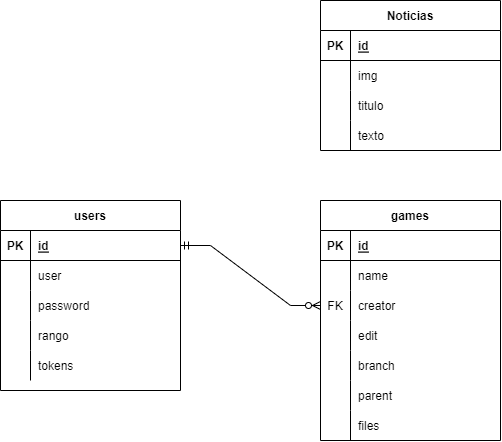

The diagram above was exported from draw.io. Its source (the exported page's mxGraphModel, read from the mxfile embedded in the PNG):
<mxGraphModel dx="1084" dy="589" grid="1" gridSize="10" guides="1" tooltips="1" connect="1" arrows="1" fold="1" page="1" pageScale="1" pageWidth="2336" pageHeight="1654" math="0" shadow="0">
  <root>
    <mxCell id="0" />
    <mxCell id="1" parent="0" />
    <mxCell id="xJAe6wmyChC5Wj_jkib4-1" value="Noticias" style="shape=table;startSize=30;container=1;collapsible=1;childLayout=tableLayout;fixedRows=1;rowLines=0;fontStyle=1;align=center;resizeLast=1;" vertex="1" parent="1">
      <mxGeometry x="450" y="60" width="180" height="150" as="geometry" />
    </mxCell>
    <mxCell id="xJAe6wmyChC5Wj_jkib4-2" value="" style="shape=tableRow;horizontal=0;startSize=0;swimlaneHead=0;swimlaneBody=0;fillColor=none;collapsible=0;dropTarget=0;points=[[0,0.5],[1,0.5]];portConstraint=eastwest;top=0;left=0;right=0;bottom=1;" vertex="1" parent="xJAe6wmyChC5Wj_jkib4-1">
      <mxGeometry y="30" width="180" height="30" as="geometry" />
    </mxCell>
    <mxCell id="xJAe6wmyChC5Wj_jkib4-3" value="PK" style="shape=partialRectangle;connectable=0;fillColor=none;top=0;left=0;bottom=0;right=0;fontStyle=1;overflow=hidden;" vertex="1" parent="xJAe6wmyChC5Wj_jkib4-2">
      <mxGeometry width="30" height="30" as="geometry">
        <mxRectangle width="30" height="30" as="alternateBounds" />
      </mxGeometry>
    </mxCell>
    <mxCell id="xJAe6wmyChC5Wj_jkib4-4" value="id" style="shape=partialRectangle;connectable=0;fillColor=none;top=0;left=0;bottom=0;right=0;align=left;spacingLeft=6;fontStyle=5;overflow=hidden;" vertex="1" parent="xJAe6wmyChC5Wj_jkib4-2">
      <mxGeometry x="30" width="150" height="30" as="geometry">
        <mxRectangle width="150" height="30" as="alternateBounds" />
      </mxGeometry>
    </mxCell>
    <mxCell id="xJAe6wmyChC5Wj_jkib4-5" value="" style="shape=tableRow;horizontal=0;startSize=0;swimlaneHead=0;swimlaneBody=0;fillColor=none;collapsible=0;dropTarget=0;points=[[0,0.5],[1,0.5]];portConstraint=eastwest;top=0;left=0;right=0;bottom=0;" vertex="1" parent="xJAe6wmyChC5Wj_jkib4-1">
      <mxGeometry y="60" width="180" height="30" as="geometry" />
    </mxCell>
    <mxCell id="xJAe6wmyChC5Wj_jkib4-6" value="" style="shape=partialRectangle;connectable=0;fillColor=none;top=0;left=0;bottom=0;right=0;editable=1;overflow=hidden;" vertex="1" parent="xJAe6wmyChC5Wj_jkib4-5">
      <mxGeometry width="30" height="30" as="geometry">
        <mxRectangle width="30" height="30" as="alternateBounds" />
      </mxGeometry>
    </mxCell>
    <mxCell id="xJAe6wmyChC5Wj_jkib4-7" value="img" style="shape=partialRectangle;connectable=0;fillColor=none;top=0;left=0;bottom=0;right=0;align=left;spacingLeft=6;overflow=hidden;" vertex="1" parent="xJAe6wmyChC5Wj_jkib4-5">
      <mxGeometry x="30" width="150" height="30" as="geometry">
        <mxRectangle width="150" height="30" as="alternateBounds" />
      </mxGeometry>
    </mxCell>
    <mxCell id="xJAe6wmyChC5Wj_jkib4-8" value="" style="shape=tableRow;horizontal=0;startSize=0;swimlaneHead=0;swimlaneBody=0;fillColor=none;collapsible=0;dropTarget=0;points=[[0,0.5],[1,0.5]];portConstraint=eastwest;top=0;left=0;right=0;bottom=0;" vertex="1" parent="xJAe6wmyChC5Wj_jkib4-1">
      <mxGeometry y="90" width="180" height="30" as="geometry" />
    </mxCell>
    <mxCell id="xJAe6wmyChC5Wj_jkib4-9" value="" style="shape=partialRectangle;connectable=0;fillColor=none;top=0;left=0;bottom=0;right=0;editable=1;overflow=hidden;" vertex="1" parent="xJAe6wmyChC5Wj_jkib4-8">
      <mxGeometry width="30" height="30" as="geometry">
        <mxRectangle width="30" height="30" as="alternateBounds" />
      </mxGeometry>
    </mxCell>
    <mxCell id="xJAe6wmyChC5Wj_jkib4-10" value="titulo" style="shape=partialRectangle;connectable=0;fillColor=none;top=0;left=0;bottom=0;right=0;align=left;spacingLeft=6;overflow=hidden;" vertex="1" parent="xJAe6wmyChC5Wj_jkib4-8">
      <mxGeometry x="30" width="150" height="30" as="geometry">
        <mxRectangle width="150" height="30" as="alternateBounds" />
      </mxGeometry>
    </mxCell>
    <mxCell id="xJAe6wmyChC5Wj_jkib4-11" value="" style="shape=tableRow;horizontal=0;startSize=0;swimlaneHead=0;swimlaneBody=0;fillColor=none;collapsible=0;dropTarget=0;points=[[0,0.5],[1,0.5]];portConstraint=eastwest;top=0;left=0;right=0;bottom=0;" vertex="1" parent="xJAe6wmyChC5Wj_jkib4-1">
      <mxGeometry y="120" width="180" height="30" as="geometry" />
    </mxCell>
    <mxCell id="xJAe6wmyChC5Wj_jkib4-12" value="" style="shape=partialRectangle;connectable=0;fillColor=none;top=0;left=0;bottom=0;right=0;editable=1;overflow=hidden;" vertex="1" parent="xJAe6wmyChC5Wj_jkib4-11">
      <mxGeometry width="30" height="30" as="geometry">
        <mxRectangle width="30" height="30" as="alternateBounds" />
      </mxGeometry>
    </mxCell>
    <mxCell id="xJAe6wmyChC5Wj_jkib4-13" value="texto" style="shape=partialRectangle;connectable=0;fillColor=none;top=0;left=0;bottom=0;right=0;align=left;spacingLeft=6;overflow=hidden;" vertex="1" parent="xJAe6wmyChC5Wj_jkib4-11">
      <mxGeometry x="30" width="150" height="30" as="geometry">
        <mxRectangle width="150" height="30" as="alternateBounds" />
      </mxGeometry>
    </mxCell>
    <mxCell id="xJAe6wmyChC5Wj_jkib4-27" value="games" style="shape=table;startSize=30;container=1;collapsible=1;childLayout=tableLayout;fixedRows=1;rowLines=0;fontStyle=1;align=center;resizeLast=1;" vertex="1" parent="1">
      <mxGeometry x="450" y="260" width="180" height="240" as="geometry" />
    </mxCell>
    <mxCell id="xJAe6wmyChC5Wj_jkib4-28" value="" style="shape=tableRow;horizontal=0;startSize=0;swimlaneHead=0;swimlaneBody=0;fillColor=none;collapsible=0;dropTarget=0;points=[[0,0.5],[1,0.5]];portConstraint=eastwest;top=0;left=0;right=0;bottom=1;" vertex="1" parent="xJAe6wmyChC5Wj_jkib4-27">
      <mxGeometry y="30" width="180" height="30" as="geometry" />
    </mxCell>
    <mxCell id="xJAe6wmyChC5Wj_jkib4-29" value="PK" style="shape=partialRectangle;connectable=0;fillColor=none;top=0;left=0;bottom=0;right=0;fontStyle=1;overflow=hidden;" vertex="1" parent="xJAe6wmyChC5Wj_jkib4-28">
      <mxGeometry width="30" height="30" as="geometry">
        <mxRectangle width="30" height="30" as="alternateBounds" />
      </mxGeometry>
    </mxCell>
    <mxCell id="xJAe6wmyChC5Wj_jkib4-30" value="id" style="shape=partialRectangle;connectable=0;fillColor=none;top=0;left=0;bottom=0;right=0;align=left;spacingLeft=6;fontStyle=5;overflow=hidden;" vertex="1" parent="xJAe6wmyChC5Wj_jkib4-28">
      <mxGeometry x="30" width="150" height="30" as="geometry">
        <mxRectangle width="150" height="30" as="alternateBounds" />
      </mxGeometry>
    </mxCell>
    <mxCell id="xJAe6wmyChC5Wj_jkib4-31" value="" style="shape=tableRow;horizontal=0;startSize=0;swimlaneHead=0;swimlaneBody=0;fillColor=none;collapsible=0;dropTarget=0;points=[[0,0.5],[1,0.5]];portConstraint=eastwest;top=0;left=0;right=0;bottom=0;" vertex="1" parent="xJAe6wmyChC5Wj_jkib4-27">
      <mxGeometry y="60" width="180" height="30" as="geometry" />
    </mxCell>
    <mxCell id="xJAe6wmyChC5Wj_jkib4-32" value="" style="shape=partialRectangle;connectable=0;fillColor=none;top=0;left=0;bottom=0;right=0;editable=1;overflow=hidden;" vertex="1" parent="xJAe6wmyChC5Wj_jkib4-31">
      <mxGeometry width="30" height="30" as="geometry">
        <mxRectangle width="30" height="30" as="alternateBounds" />
      </mxGeometry>
    </mxCell>
    <mxCell id="xJAe6wmyChC5Wj_jkib4-33" value="name" style="shape=partialRectangle;connectable=0;fillColor=none;top=0;left=0;bottom=0;right=0;align=left;spacingLeft=6;overflow=hidden;sketch=0;" vertex="1" parent="xJAe6wmyChC5Wj_jkib4-31">
      <mxGeometry x="30" width="150" height="30" as="geometry">
        <mxRectangle width="150" height="30" as="alternateBounds" />
      </mxGeometry>
    </mxCell>
    <mxCell id="xJAe6wmyChC5Wj_jkib4-61" value="" style="shape=tableRow;horizontal=0;startSize=0;swimlaneHead=0;swimlaneBody=0;fillColor=none;collapsible=0;dropTarget=0;points=[[0,0.5],[1,0.5]];portConstraint=eastwest;top=0;left=0;right=0;bottom=0;sketch=0;" vertex="1" parent="xJAe6wmyChC5Wj_jkib4-27">
      <mxGeometry y="90" width="180" height="30" as="geometry" />
    </mxCell>
    <mxCell id="xJAe6wmyChC5Wj_jkib4-62" value="FK" style="shape=partialRectangle;connectable=0;fillColor=none;top=0;left=0;bottom=0;right=0;fontStyle=0;overflow=hidden;sketch=0;" vertex="1" parent="xJAe6wmyChC5Wj_jkib4-61">
      <mxGeometry width="30" height="30" as="geometry">
        <mxRectangle width="30" height="30" as="alternateBounds" />
      </mxGeometry>
    </mxCell>
    <mxCell id="xJAe6wmyChC5Wj_jkib4-63" value="creator" style="shape=partialRectangle;connectable=0;fillColor=none;top=0;left=0;bottom=0;right=0;align=left;spacingLeft=6;fontStyle=0;overflow=hidden;sketch=0;" vertex="1" parent="xJAe6wmyChC5Wj_jkib4-61">
      <mxGeometry x="30" width="150" height="30" as="geometry">
        <mxRectangle width="150" height="30" as="alternateBounds" />
      </mxGeometry>
    </mxCell>
    <mxCell id="xJAe6wmyChC5Wj_jkib4-37" value="" style="shape=tableRow;horizontal=0;startSize=0;swimlaneHead=0;swimlaneBody=0;fillColor=none;collapsible=0;dropTarget=0;points=[[0,0.5],[1,0.5]];portConstraint=eastwest;top=0;left=0;right=0;bottom=0;" vertex="1" parent="xJAe6wmyChC5Wj_jkib4-27">
      <mxGeometry y="120" width="180" height="30" as="geometry" />
    </mxCell>
    <mxCell id="xJAe6wmyChC5Wj_jkib4-38" value="" style="shape=partialRectangle;connectable=0;fillColor=none;top=0;left=0;bottom=0;right=0;editable=1;overflow=hidden;" vertex="1" parent="xJAe6wmyChC5Wj_jkib4-37">
      <mxGeometry width="30" height="30" as="geometry">
        <mxRectangle width="30" height="30" as="alternateBounds" />
      </mxGeometry>
    </mxCell>
    <mxCell id="xJAe6wmyChC5Wj_jkib4-39" value="edit" style="shape=partialRectangle;connectable=0;fillColor=none;top=0;left=0;bottom=0;right=0;align=left;spacingLeft=6;overflow=hidden;" vertex="1" parent="xJAe6wmyChC5Wj_jkib4-37">
      <mxGeometry x="30" width="150" height="30" as="geometry">
        <mxRectangle width="150" height="30" as="alternateBounds" />
      </mxGeometry>
    </mxCell>
    <mxCell id="xJAe6wmyChC5Wj_jkib4-49" value="" style="shape=tableRow;horizontal=0;startSize=0;swimlaneHead=0;swimlaneBody=0;fillColor=none;collapsible=0;dropTarget=0;points=[[0,0.5],[1,0.5]];portConstraint=eastwest;top=0;left=0;right=0;bottom=0;" vertex="1" parent="xJAe6wmyChC5Wj_jkib4-27">
      <mxGeometry y="150" width="180" height="30" as="geometry" />
    </mxCell>
    <mxCell id="xJAe6wmyChC5Wj_jkib4-50" value="" style="shape=partialRectangle;connectable=0;fillColor=none;top=0;left=0;bottom=0;right=0;editable=1;overflow=hidden;" vertex="1" parent="xJAe6wmyChC5Wj_jkib4-49">
      <mxGeometry width="30" height="30" as="geometry">
        <mxRectangle width="30" height="30" as="alternateBounds" />
      </mxGeometry>
    </mxCell>
    <mxCell id="xJAe6wmyChC5Wj_jkib4-51" value="branch" style="shape=partialRectangle;connectable=0;fillColor=none;top=0;left=0;bottom=0;right=0;align=left;spacingLeft=6;overflow=hidden;" vertex="1" parent="xJAe6wmyChC5Wj_jkib4-49">
      <mxGeometry x="30" width="150" height="30" as="geometry">
        <mxRectangle width="150" height="30" as="alternateBounds" />
      </mxGeometry>
    </mxCell>
    <mxCell id="xJAe6wmyChC5Wj_jkib4-53" value="" style="shape=tableRow;horizontal=0;startSize=0;swimlaneHead=0;swimlaneBody=0;fillColor=none;collapsible=0;dropTarget=0;points=[[0,0.5],[1,0.5]];portConstraint=eastwest;top=0;left=0;right=0;bottom=0;" vertex="1" parent="xJAe6wmyChC5Wj_jkib4-27">
      <mxGeometry y="180" width="180" height="30" as="geometry" />
    </mxCell>
    <mxCell id="xJAe6wmyChC5Wj_jkib4-54" value="" style="shape=partialRectangle;connectable=0;fillColor=none;top=0;left=0;bottom=0;right=0;editable=1;overflow=hidden;" vertex="1" parent="xJAe6wmyChC5Wj_jkib4-53">
      <mxGeometry width="30" height="30" as="geometry">
        <mxRectangle width="30" height="30" as="alternateBounds" />
      </mxGeometry>
    </mxCell>
    <mxCell id="xJAe6wmyChC5Wj_jkib4-55" value="parent" style="shape=partialRectangle;connectable=0;fillColor=none;top=0;left=0;bottom=0;right=0;align=left;spacingLeft=6;overflow=hidden;" vertex="1" parent="xJAe6wmyChC5Wj_jkib4-53">
      <mxGeometry x="30" width="150" height="30" as="geometry">
        <mxRectangle width="150" height="30" as="alternateBounds" />
      </mxGeometry>
    </mxCell>
    <mxCell id="xJAe6wmyChC5Wj_jkib4-57" value="" style="shape=tableRow;horizontal=0;startSize=0;swimlaneHead=0;swimlaneBody=0;fillColor=none;collapsible=0;dropTarget=0;points=[[0,0.5],[1,0.5]];portConstraint=eastwest;top=0;left=0;right=0;bottom=0;" vertex="1" parent="xJAe6wmyChC5Wj_jkib4-27">
      <mxGeometry y="210" width="180" height="30" as="geometry" />
    </mxCell>
    <mxCell id="xJAe6wmyChC5Wj_jkib4-58" value="" style="shape=partialRectangle;connectable=0;fillColor=none;top=0;left=0;bottom=0;right=0;editable=1;overflow=hidden;" vertex="1" parent="xJAe6wmyChC5Wj_jkib4-57">
      <mxGeometry width="30" height="30" as="geometry">
        <mxRectangle width="30" height="30" as="alternateBounds" />
      </mxGeometry>
    </mxCell>
    <mxCell id="xJAe6wmyChC5Wj_jkib4-59" value="files" style="shape=partialRectangle;connectable=0;fillColor=none;top=0;left=0;bottom=0;right=0;align=left;spacingLeft=6;overflow=hidden;" vertex="1" parent="xJAe6wmyChC5Wj_jkib4-57">
      <mxGeometry x="30" width="150" height="30" as="geometry">
        <mxRectangle width="150" height="30" as="alternateBounds" />
      </mxGeometry>
    </mxCell>
    <mxCell id="xJAe6wmyChC5Wj_jkib4-64" value="users" style="shape=table;startSize=30;container=1;collapsible=1;childLayout=tableLayout;fixedRows=1;rowLines=0;fontStyle=1;align=center;resizeLast=1;sketch=0;" vertex="1" parent="1">
      <mxGeometry x="130" y="260" width="180" height="190" as="geometry" />
    </mxCell>
    <mxCell id="xJAe6wmyChC5Wj_jkib4-65" value="" style="shape=tableRow;horizontal=0;startSize=0;swimlaneHead=0;swimlaneBody=0;fillColor=none;collapsible=0;dropTarget=0;points=[[0,0.5],[1,0.5]];portConstraint=eastwest;top=0;left=0;right=0;bottom=1;sketch=0;" vertex="1" parent="xJAe6wmyChC5Wj_jkib4-64">
      <mxGeometry y="30" width="180" height="30" as="geometry" />
    </mxCell>
    <mxCell id="xJAe6wmyChC5Wj_jkib4-66" value="PK" style="shape=partialRectangle;connectable=0;fillColor=none;top=0;left=0;bottom=0;right=0;fontStyle=1;overflow=hidden;sketch=0;" vertex="1" parent="xJAe6wmyChC5Wj_jkib4-65">
      <mxGeometry width="30" height="30" as="geometry">
        <mxRectangle width="30" height="30" as="alternateBounds" />
      </mxGeometry>
    </mxCell>
    <mxCell id="xJAe6wmyChC5Wj_jkib4-67" value="id" style="shape=partialRectangle;connectable=0;fillColor=none;top=0;left=0;bottom=0;right=0;align=left;spacingLeft=6;fontStyle=5;overflow=hidden;sketch=0;" vertex="1" parent="xJAe6wmyChC5Wj_jkib4-65">
      <mxGeometry x="30" width="150" height="30" as="geometry">
        <mxRectangle width="150" height="30" as="alternateBounds" />
      </mxGeometry>
    </mxCell>
    <mxCell id="xJAe6wmyChC5Wj_jkib4-68" value="" style="shape=tableRow;horizontal=0;startSize=0;swimlaneHead=0;swimlaneBody=0;fillColor=none;collapsible=0;dropTarget=0;points=[[0,0.5],[1,0.5]];portConstraint=eastwest;top=0;left=0;right=0;bottom=0;sketch=0;" vertex="1" parent="xJAe6wmyChC5Wj_jkib4-64">
      <mxGeometry y="60" width="180" height="30" as="geometry" />
    </mxCell>
    <mxCell id="xJAe6wmyChC5Wj_jkib4-69" value="" style="shape=partialRectangle;connectable=0;fillColor=none;top=0;left=0;bottom=0;right=0;editable=1;overflow=hidden;sketch=0;" vertex="1" parent="xJAe6wmyChC5Wj_jkib4-68">
      <mxGeometry width="30" height="30" as="geometry">
        <mxRectangle width="30" height="30" as="alternateBounds" />
      </mxGeometry>
    </mxCell>
    <mxCell id="xJAe6wmyChC5Wj_jkib4-70" value="user" style="shape=partialRectangle;connectable=0;fillColor=none;top=0;left=0;bottom=0;right=0;align=left;spacingLeft=6;overflow=hidden;sketch=0;" vertex="1" parent="xJAe6wmyChC5Wj_jkib4-68">
      <mxGeometry x="30" width="150" height="30" as="geometry">
        <mxRectangle width="150" height="30" as="alternateBounds" />
      </mxGeometry>
    </mxCell>
    <mxCell id="xJAe6wmyChC5Wj_jkib4-71" value="" style="shape=tableRow;horizontal=0;startSize=0;swimlaneHead=0;swimlaneBody=0;fillColor=none;collapsible=0;dropTarget=0;points=[[0,0.5],[1,0.5]];portConstraint=eastwest;top=0;left=0;right=0;bottom=0;sketch=0;" vertex="1" parent="xJAe6wmyChC5Wj_jkib4-64">
      <mxGeometry y="90" width="180" height="30" as="geometry" />
    </mxCell>
    <mxCell id="xJAe6wmyChC5Wj_jkib4-72" value="" style="shape=partialRectangle;connectable=0;fillColor=none;top=0;left=0;bottom=0;right=0;editable=1;overflow=hidden;sketch=0;" vertex="1" parent="xJAe6wmyChC5Wj_jkib4-71">
      <mxGeometry width="30" height="30" as="geometry">
        <mxRectangle width="30" height="30" as="alternateBounds" />
      </mxGeometry>
    </mxCell>
    <mxCell id="xJAe6wmyChC5Wj_jkib4-73" value="password" style="shape=partialRectangle;connectable=0;fillColor=none;top=0;left=0;bottom=0;right=0;align=left;spacingLeft=6;overflow=hidden;sketch=0;" vertex="1" parent="xJAe6wmyChC5Wj_jkib4-71">
      <mxGeometry x="30" width="150" height="30" as="geometry">
        <mxRectangle width="150" height="30" as="alternateBounds" />
      </mxGeometry>
    </mxCell>
    <mxCell id="xJAe6wmyChC5Wj_jkib4-74" value="" style="shape=tableRow;horizontal=0;startSize=0;swimlaneHead=0;swimlaneBody=0;fillColor=none;collapsible=0;dropTarget=0;points=[[0,0.5],[1,0.5]];portConstraint=eastwest;top=0;left=0;right=0;bottom=0;sketch=0;" vertex="1" parent="xJAe6wmyChC5Wj_jkib4-64">
      <mxGeometry y="120" width="180" height="30" as="geometry" />
    </mxCell>
    <mxCell id="xJAe6wmyChC5Wj_jkib4-75" value="" style="shape=partialRectangle;connectable=0;fillColor=none;top=0;left=0;bottom=0;right=0;editable=1;overflow=hidden;sketch=0;" vertex="1" parent="xJAe6wmyChC5Wj_jkib4-74">
      <mxGeometry width="30" height="30" as="geometry">
        <mxRectangle width="30" height="30" as="alternateBounds" />
      </mxGeometry>
    </mxCell>
    <mxCell id="xJAe6wmyChC5Wj_jkib4-76" value="rango" style="shape=partialRectangle;connectable=0;fillColor=none;top=0;left=0;bottom=0;right=0;align=left;spacingLeft=6;overflow=hidden;sketch=0;" vertex="1" parent="xJAe6wmyChC5Wj_jkib4-74">
      <mxGeometry x="30" width="150" height="30" as="geometry">
        <mxRectangle width="150" height="30" as="alternateBounds" />
      </mxGeometry>
    </mxCell>
    <mxCell id="xJAe6wmyChC5Wj_jkib4-78" value="" style="shape=tableRow;horizontal=0;startSize=0;swimlaneHead=0;swimlaneBody=0;fillColor=none;collapsible=0;dropTarget=0;points=[[0,0.5],[1,0.5]];portConstraint=eastwest;top=0;left=0;right=0;bottom=0;sketch=0;" vertex="1" parent="xJAe6wmyChC5Wj_jkib4-64">
      <mxGeometry y="150" width="180" height="30" as="geometry" />
    </mxCell>
    <mxCell id="xJAe6wmyChC5Wj_jkib4-79" value="" style="shape=partialRectangle;connectable=0;fillColor=none;top=0;left=0;bottom=0;right=0;editable=1;overflow=hidden;sketch=0;" vertex="1" parent="xJAe6wmyChC5Wj_jkib4-78">
      <mxGeometry width="30" height="30" as="geometry">
        <mxRectangle width="30" height="30" as="alternateBounds" />
      </mxGeometry>
    </mxCell>
    <mxCell id="xJAe6wmyChC5Wj_jkib4-80" value="tokens" style="shape=partialRectangle;connectable=0;fillColor=none;top=0;left=0;bottom=0;right=0;align=left;spacingLeft=6;overflow=hidden;sketch=0;" vertex="1" parent="xJAe6wmyChC5Wj_jkib4-78">
      <mxGeometry x="30" width="150" height="30" as="geometry">
        <mxRectangle width="150" height="30" as="alternateBounds" />
      </mxGeometry>
    </mxCell>
    <mxCell id="xJAe6wmyChC5Wj_jkib4-82" value="" style="edgeStyle=entityRelationEdgeStyle;fontSize=12;html=1;endArrow=ERzeroToMany;startArrow=ERmandOne;rounded=0;entryX=0;entryY=0.5;entryDx=0;entryDy=0;exitX=1;exitY=0.5;exitDx=0;exitDy=0;" edge="1" parent="1" source="xJAe6wmyChC5Wj_jkib4-65" target="xJAe6wmyChC5Wj_jkib4-61">
      <mxGeometry width="100" height="100" relative="1" as="geometry">
        <mxPoint x="310" y="340" as="sourcePoint" />
        <mxPoint x="410" y="240" as="targetPoint" />
      </mxGeometry>
    </mxCell>
  </root>
</mxGraphModel>